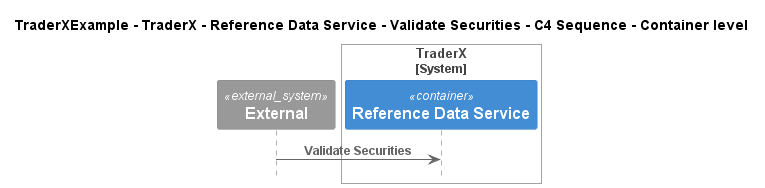

The diagram above was rendered by PlantUML. Its source (embedded in the PNG):
@startuml
!include ..\..\..\..\..\..\..\.c4s\C4_Sequence.puml

title TraderXExample - TraderX - Reference Data Service - Validate Securities - C4 Sequence - Container level

System_Ext(C4InterFlow.SoftwareSystems.ExternalSystem, "External", "")

System_Boundary(TraderXExample.SoftwareSystems.TraderX, "TraderX")
    Container(TraderXExample.SoftwareSystems.TraderX.Containers.ReferenceDataService, "Reference Data Service", "", "Service which provides reference data")
Boundary_End()

Rel(C4InterFlow.SoftwareSystems.ExternalSystem, TraderXExample.SoftwareSystems.TraderX.Containers.ReferenceDataService, "Validate Securities")


@enduml